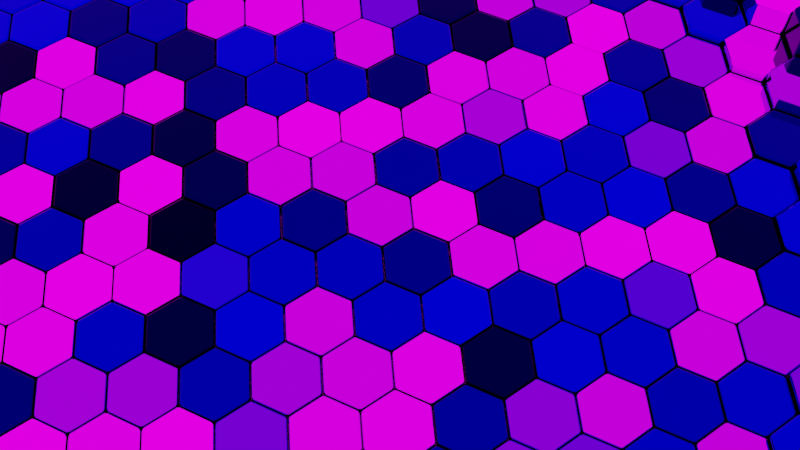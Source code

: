 # Source: 100_abstract_hexagons_blue.blend  (saved by Blender 3.0.42; exported with 4.5.12 LTS)
import bpy
from mathutils import Matrix  # noqa: F401  (used for matrix-valued properties, if any)

bpy.ops.wm.read_factory_settings(use_empty=True)
scene = bpy.context.scene
scene.name = 'Scene'

# ---- collections
col_collection = bpy.data.collections.new('Collection'); scene.collection.children.link(col_collection)
col_lights = bpy.data.collections.new('Lights'); scene.collection.children.link(col_lights)

# ---- images (referenced by path relative to the original .blend; pixels are not part of the script)
import os
ASSET_DIR = os.environ.get("B2B_ASSET_DIR", "")  # directory of the original .blend (textures are referenced by path, not embedded)
HERE = os.path.dirname(os.path.abspath(__file__))  # packed textures are extracted next to this script under _unpacked/

def load_image(name, relpath, width, height, colorspace="sRGB"):
    """Load a texture the original file referenced (path relative to the .blend, or extracted next to this script)."""
    p = next((c for c in (os.path.join(HERE, relpath), os.path.join(ASSET_DIR, relpath)) if relpath and os.path.exists(c)), "")
    if p:
        img = bpy.data.images.load(p, check_existing=True)
        img.name = name
    else:  # same state as the original file: an image datablock whose file is absent (Cycles renders it pink)
        img = bpy.data.images.new(name, width, height)
        img.source = "FILE"
        img.filepath = "//" + (relpath or name)
    img.colorspace_settings.name = colorspace
    return img
img_abandoned_tank_farm_03_4k_exr = load_image('abandoned_tank_farm_03_4k.exr', 'HDRI/abandoned_tank_farm_03_4k.exr', 1024, 1024, 'Linear Rec.709')

# ---- materials (node trees are filled in below, after node groups)
mat_material_003 = bpy.data.materials.new('Material.003')
mat_material_002 = bpy.data.materials.new('Material.002')

# ---- material node trees
mat_material_003.use_nodes = True; mat_material_003.node_tree.nodes.clear()
_N = mat_material_003.node_tree.nodes; _L = mat_material_003.node_tree.links
n0 = _N.new('ShaderNodeOutputMaterial'); n0.name = 'Material Output'; n0.location = (300, 300)
n1 = _N.new('ShaderNodeObjectInfo'); n1.name = 'Object Info'; n1.location = (-771, 243)
n2 = _N.new('ShaderNodeBsdfPrincipled'); n2.name = 'Principled BSDF'; n2.location = (10, 300)
n2.distribution = 'GGX'
n2.subsurface_method = 'BURLEY'
n2.inputs[1].default_value = 1.0
n2.inputs[2].default_value = 0.0
n2.inputs[3].default_value = 1.45
n2.inputs[27].default_value = (0.0, 0.0, 0.0, 1.0)
n2.inputs[28].default_value = 1.0
n3 = _N.new('ShaderNodeValToRGB'); n3.name = 'ColorRamp'; n3.location = (-461, 237)
while len(n3.color_ramp.elements) > 1: n3.color_ramp.elements.remove(n3.color_ramp.elements[-1])
n3.color_ramp.elements[0].position = 0.0; n3.color_ramp.elements[0].color = (0.0, 0.0, 0.0, 1.0)
_e = n3.color_ramp.elements.new(0.5045); _e.color = (0.0, 0.1677, 0.5, 1.0)
_e = n3.color_ramp.elements.new(1.0); _e.color = (1.0, 1.0, 1.0, 1.0)
_L.new(n2.outputs[0], n0.inputs[0])
_L.new(n1.outputs[5], n3.inputs[0])
_L.new(n3.outputs[0], n2.inputs[0])
n0.is_active_output = True
mat_material_002.use_nodes = True; mat_material_002.node_tree.nodes.clear()
_N = mat_material_002.node_tree.nodes; _L = mat_material_002.node_tree.links
n0 = _N.new('ShaderNodeBsdfPrincipled'); n0.name = 'Principled BSDF'; n0.location = (10, 300)
n0.distribution = 'GGX'
n0.subsurface_method = 'BURLEY'
n0.inputs[3].default_value = 1.45
n0.inputs[27].default_value = (0.0, 0.0, 0.0, 1.0)
n0.inputs[28].default_value = 1.0
n1 = _N.new('ShaderNodeOutputMaterial'); n1.name = 'Material Output'; n1.location = (300, 300)
_L.new(n0.outputs[0], n1.inputs[0])
n1.is_active_output = True

# ---- world
world_world = bpy.data.worlds.new('World'); scene.world = world_world
world_world.use_nodes = True; world_world.node_tree.nodes.clear()
_N = world_world.node_tree.nodes; _L = world_world.node_tree.links
n0 = _N.new('ShaderNodeBackground'); n0.name = 'Background'; n0.location = (33, 184)
n0.inputs[1].default_value = 2.0
n1 = _N.new('ShaderNodeOutputWorld'); n1.name = 'World Output'; n1.location = (323, 414)
n2 = _N.new('ShaderNodeTexEnvironment'); n2.name = 'Environment Texture'; n2.location = (-504, 406)
n2.width = 442
n2.image = img_abandoned_tank_farm_03_4k_exr
_L.new(n2.outputs[0], n0.inputs[0])
_L.new(n0.outputs[0], n1.inputs[0])
n1.is_active_output = True
world_world.color = (0.05088, 0.05088, 0.05088)
world_world.use_sun_shadow = False
world_world.sun_shadow_jitter_overblur = 0.0

# ---- cameras
cam_camera_001 = bpy.data.cameras.new('Camera.001')

# ---- lights
light_light = bpy.data.lights.new('Light', 'POINT')
light_light.transmission_factor = 0.0
light_light.energy = 1000.0
light_light.shadow_soft_size = 0.1
light_light.shadow_maximum_resolution = 0.006
light_light.use_absolute_resolution = True
light_area = bpy.data.lights.new('Area', 'AREA')
light_area.transmission_factor = 0.0
light_area.energy = 392.7
light_area.shadow_soft_size = 10.0
light_area.shadow_maximum_resolution = 0.006
light_area.use_absolute_resolution = True
light_area.size = 10.0
light_area.size_y = 1.0
light_area_001 = bpy.data.lights.new('Area.001', 'AREA')
light_area_001.transmission_factor = 0.0
light_area_001.energy = 392.7
light_area_001.shadow_soft_size = 10.0
light_area_001.shadow_maximum_resolution = 0.006
light_area_001.use_absolute_resolution = True
light_area_001.size = 10.0
light_area_001.size_y = 1.0

# ---- meshes
me_plane = bpy.data.meshes.new('Plane')
me_plane.from_pydata([(-9.599, -0.2241, 0.05696), (8.986, -0.5719, 0.05696), (9.586, 10.21, 0.05696), (-9.0, 10.56, 0.05696), (-9.599, 5.341, 0.05696), (-0.6064, -0.5719, 0.05696), (9.586, 4.646, 0.05696), (0.5927, 10.56, 0.05696), (-0.006835, 10.21, 0.05696), (-0.006835, 4.646, 0.05696), (-9.0, 4.994, 0.05696), (0.5927, 4.994, 0.05696), (-9.599, 2.559, 0.05696), (4.19, -0.5719, 0.05696), (9.586, 7.428, 0.05696), (-4.204, 10.56, 0.05696), (-9.599, 8.124, 0.05696), (-5.403, -0.5719, 0.05696), (9.586, 1.863, 0.05696), (5.389, 10.56, 0.05696), (-0.006835, 7.428, 0.05696), (-0.006835, 1.863, 0.05696), (-4.204, 4.994, 0.05696), (5.389, 4.994, 0.05696), (4.789, 4.646, 0.05696), (4.789, 1.863, 0.05696), (0.5927, 2.211, 0.05696), (5.389, 2.211, 0.05696), (-4.803, 4.646, 0.05696), (-4.803, 1.863, 0.05696), (-9.0, 2.211, 0.05696), (-4.204, 2.211, 0.05696), (-4.803, 10.21, 0.05696), (-4.803, 7.428, 0.05696), (-9.0, 7.776, 0.05696), (-4.204, 7.776, 0.05696), (4.789, 10.21, 0.05696), (4.789, 7.428, 0.05696), (0.5927, 7.776, 0.05696), (5.389, 7.776, 0.05696), (-9.599, 1.167, 0.05696), (6.588, -0.5719, 0.05696), (9.586, 8.82, 0.05696), (-6.602, 10.56, 0.05696), (-9.599, 6.733, 0.05696), (-3.004, -0.5719, 0.05696), (9.586, 3.254, 0.05696), (2.991, 10.56, 0.05696), (-0.006835, 8.82, 0.05696), (-0.006835, 3.254, 0.05696), (-6.602, 4.994, 0.05696), (2.991, 4.994, 0.05696), (-9.599, 3.95, 0.05696), (1.792, -0.5719, 0.05696), (9.586, 6.037, 0.05696), (-1.805, 10.56, 0.05696), (-9.599, 9.515, 0.05696), (-7.801, -0.5719, 0.05696), (9.586, 0.4716, 0.05696), (7.787, 10.56, 0.05696), (-0.006835, 6.037, 0.05696), (-0.006835, 0.4716, 0.05696), (-1.805, 4.994, 0.05696), (7.787, 4.994, 0.05696), (4.789, 3.254, 0.05696), (4.789, 0.4716, 0.05696), (2.991, 2.211, 0.05696), (7.787, 2.211, 0.05696), (-4.803, 3.254, 0.05696), (-4.803, 0.4716, 0.05696), (-6.602, 2.211, 0.05696), (-1.805, 2.211, 0.05696), (-4.803, 8.82, 0.05696), (-4.803, 6.037, 0.05696), (-6.602, 7.776, 0.05696), (-1.805, 7.776, 0.05696), (4.789, 8.82, 0.05696), (4.789, 6.037, 0.05696), (2.991, 7.776, 0.05696), (7.787, 7.776, 0.05696), (7.188, 7.428, 0.05696), (7.188, 6.037, 0.05696), (5.389, 6.385, 0.05696), (7.787, 6.385, 0.05696), (2.391, 7.428, 0.05696), (2.391, 6.037, 0.05696), (0.5927, 6.385, 0.05696), (2.991, 6.385, 0.05696), (2.391, 10.21, 0.05696), (2.391, 8.82, 0.05696), (0.5927, 9.168, 0.05696), (2.991, 9.168, 0.05696), (-2.405, 7.428, 0.05696), (-2.405, 6.037, 0.05696), (-4.204, 6.385, 0.05696), (-1.805, 6.385, 0.05696), (-7.201, 7.428, 0.05696), (-7.201, 6.037, 0.05696), (-9.0, 6.385, 0.05696), (-6.602, 6.385, 0.05696), (-7.201, 10.21, 0.05696), (-7.201, 8.82, 0.05696), (-9.0, 9.168, 0.05696), (-6.602, 9.168, 0.05696), (-2.405, 1.863, 0.05696), (-2.405, 0.4716, 0.05696), (-4.204, 0.8194, 0.05696), (-1.805, 0.8194, 0.05696), (-7.201, 1.863, 0.05696), (-7.201, 0.4716, 0.05696), (-9.0, 0.8194, 0.05696), (-6.602, 0.8194, 0.05696), (-7.201, 4.646, 0.05696), (-7.201, 3.254, 0.05696), (-9.0, 3.602, 0.05696), (-6.602, 3.602, 0.05696), (7.188, 1.863, 0.05696), (7.188, 0.4716, 0.05696), (5.389, 0.8194, 0.05696), (7.787, 0.8194, 0.05696), (2.391, 1.863, 0.05696), (2.391, 0.4716, 0.05696), (0.5927, 0.8194, 0.05696), (2.991, 0.8194, 0.05696), (2.391, 4.646, 0.05696), (2.391, 3.254, 0.05696), (0.5927, 3.602, 0.05696), (2.991, 3.602, 0.05696), (7.188, 4.646, 0.05696), (7.188, 3.254, 0.05696), (5.389, 3.602, 0.05696), (7.787, 3.602, 0.05696), (-2.405, 4.646, 0.05696), (-2.405, 3.254, 0.05696), (-4.204, 3.602, 0.05696), (-1.805, 3.602, 0.05696), (-2.405, 10.21, 0.05696), (-2.405, 8.82, 0.05696), (-4.204, 9.168, 0.05696), (-1.805, 9.168, 0.05696), (7.188, 10.21, 0.05696), (7.188, 8.82, 0.05696), (5.389, 9.168, 0.05696), (7.787, 9.168, 0.05696), (-9.599, 0.4716, 0.05696), (7.787, -0.5719, 0.05696), (9.586, 9.515, 0.05696), (-7.801, 10.56, 0.05696), (-9.599, 6.037, 0.05696), (-1.805, -0.5719, 0.05696), (9.586, 3.95, 0.05696), (1.792, 10.56, 0.05696), (-0.006835, 9.515, 0.05696), (-0.006835, 3.95, 0.05696), (-7.801, 4.994, 0.05696), (1.792, 4.994, 0.05696), (-9.599, 3.254, 0.05696), (2.991, -0.5719, 0.05696), (9.586, 6.733, 0.05696), (-3.004, 10.56, 0.05696), (-9.599, 8.82, 0.05696), (-6.602, -0.5719, 0.05696), (9.586, 1.167, 0.05696), (6.588, 10.56, 0.05696), (-0.006835, 6.733, 0.05696), (-0.006835, 1.167, 0.05696), (-3.004, 4.994, 0.05696), (6.588, 4.994, 0.05696), (4.789, 3.95, 0.05696), (4.789, 1.167, 0.05696), (1.792, 2.211, 0.05696), (6.588, 2.211, 0.05696), (-4.803, 3.95, 0.05696), (-4.803, 1.167, 0.05696), (-7.801, 2.211, 0.05696), (-3.004, 2.211, 0.05696), (-4.803, 9.515, 0.05696), (-4.803, 6.733, 0.05696), (-7.801, 7.776, 0.05696), (-3.004, 7.776, 0.05696), (4.789, 9.515, 0.05696), (4.789, 6.733, 0.05696), (1.792, 7.776, 0.05696), (6.588, 7.776, 0.05696), (-9.599, 1.863, 0.05696), (5.389, -0.5719, 0.05696), (9.586, 8.124, 0.05696), (-5.403, 10.56, 0.05696), (-9.599, 7.428, 0.05696), (-4.204, -0.5719, 0.05696), (9.586, 2.559, 0.05696), (4.19, 10.56, 0.05696), (-0.006835, 8.124, 0.05696), (-0.006835, 2.559, 0.05696), (-5.403, 4.994, 0.05696), (4.19, 4.994, 0.05696), (-9.599, 4.646, 0.05696), (0.5927, -0.5719, 0.05696), (9.586, 5.341, 0.05696), (-0.6064, 10.56, 0.05696), (-9.599, 10.21, 0.05696), (-9.0, -0.5719, 0.05696), (9.586, -0.2241, 0.05696), (8.986, 10.56, 0.05696), (-0.006835, 5.341, 0.05696), (-0.006835, -0.2241, 0.05696), (-0.6064, 4.994, 0.05696), (8.986, 4.994, 0.05696), (4.789, 2.559, 0.05696), (4.789, -0.2241, 0.05696), (4.19, 2.211, 0.05696), (8.986, 2.211, 0.05696), (-4.803, 2.559, 0.05696), (-4.803, -0.2241, 0.05696), (-5.403, 2.211, 0.05696), (-0.6064, 2.211, 0.05696), (-4.803, 8.124, 0.05696), (-4.803, 5.341, 0.05696), (-5.403, 7.776, 0.05696), (-0.6064, 7.776, 0.05696), (4.789, 8.124, 0.05696), (4.789, 5.341, 0.05696), (4.19, 7.776, 0.05696), (8.986, 7.776, 0.05696), (7.188, 6.733, 0.05696), (7.188, 5.341, 0.05696), (6.588, 6.385, 0.05696), (8.986, 6.385, 0.05696), (2.391, 6.733, 0.05696), (2.391, 5.341, 0.05696), (1.792, 6.385, 0.05696), (4.19, 6.385, 0.05696), (2.391, 9.515, 0.05696), (2.391, 8.124, 0.05696), (1.792, 9.168, 0.05696), (4.19, 9.168, 0.05696), (-2.405, 6.733, 0.05696), (-2.405, 5.341, 0.05696), (-3.004, 6.385, 0.05696), (-0.6064, 6.385, 0.05696), (-7.201, 6.733, 0.05696), (-7.201, 5.341, 0.05696), (-7.801, 6.385, 0.05696), (-5.403, 6.385, 0.05696), (-7.201, 9.515, 0.05696), (-7.201, 8.124, 0.05696), (-7.801, 9.168, 0.05696), (-5.403, 9.168, 0.05696), (-2.405, 1.167, 0.05696), (-2.405, -0.2241, 0.05696), (-3.004, 0.8194, 0.05696), (-0.6064, 0.8194, 0.05696), (-7.201, 1.167, 0.05696), (-7.201, -0.2241, 0.05696), (-7.801, 0.8194, 0.05696), (-5.403, 0.8194, 0.05696), (-7.201, 3.95, 0.05696), (-7.201, 2.559, 0.05696), (-7.801, 3.602, 0.05696), (-5.403, 3.602, 0.05696), (7.188, 1.167, 0.05696), (7.188, -0.2241, 0.05696), (6.588, 0.8194, 0.05696), (8.986, 0.8194, 0.05696), (2.391, 1.167, 0.05696), (2.391, -0.2241, 0.05696), (1.792, 0.8194, 0.05696), (4.19, 0.8194, 0.05696), (2.391, 3.95, 0.05696), (2.391, 2.559, 0.05696), (1.792, 3.602, 0.05696), (4.19, 3.602, 0.05696), (7.188, 3.95, 0.05696), (7.188, 2.559, 0.05696), (6.588, 3.602, 0.05696), (8.986, 3.602, 0.05696), (-2.405, 3.95, 0.05696), (-2.405, 2.559, 0.05696), (-3.004, 3.602, 0.05696), (-0.6064, 3.602, 0.05696), (-2.405, 9.515, 0.05696), (-2.405, 8.124, 0.05696), (-3.004, 9.168, 0.05696), (-0.6064, 9.168, 0.05696), (7.188, 9.515, 0.05696), (7.188, 8.124, 0.05696), (6.588, 9.168, 0.05696), (8.986, 9.168, 0.05696), (8.387, 8.82, 0.05696), (8.387, 8.124, 0.05696), (7.787, 8.472, 0.05696), (8.986, 8.472, 0.05696), (5.988, 8.82, 0.05696), (5.988, 8.124, 0.05696), (5.389, 8.472, 0.05696), (6.588, 8.472, 0.05696), (5.988, 10.21, 0.05696), (5.988, 9.515, 0.05696), (5.389, 9.863, 0.05696), (6.588, 9.863, 0.05696), (-1.206, 8.82, 0.05696), (-1.206, 8.124, 0.05696), (-1.805, 8.472, 0.05696), (-0.6064, 8.472, 0.05696), (-3.604, 8.82, 0.05696), (-3.604, 8.124, 0.05696), (-4.204, 8.472, 0.05696), (-3.004, 8.472, 0.05696), (-3.604, 10.21, 0.05696), (-3.604, 9.515, 0.05696), (-4.204, 9.863, 0.05696), (-3.004, 9.863, 0.05696), (-1.206, 3.254, 0.05696), (-1.206, 2.559, 0.05696), (-1.805, 2.906, 0.05696), (-0.6064, 2.906, 0.05696), (-3.604, 3.254, 0.05696), (-3.604, 2.559, 0.05696), (-4.204, 2.906, 0.05696), (-3.004, 2.906, 0.05696), (-3.604, 4.646, 0.05696), (-3.604, 3.95, 0.05696), (-4.204, 4.298, 0.05696), (-3.004, 4.298, 0.05696), (8.387, 3.254, 0.05696), (8.387, 2.559, 0.05696), (7.787, 2.906, 0.05696), (8.986, 2.906, 0.05696), (5.988, 3.254, 0.05696), (5.988, 2.559, 0.05696), (5.389, 2.906, 0.05696), (6.588, 2.906, 0.05696), (5.988, 4.646, 0.05696), (5.988, 3.95, 0.05696), (5.389, 4.298, 0.05696), (6.588, 4.298, 0.05696), (3.59, 3.254, 0.05696), (3.59, 2.559, 0.05696), (2.991, 2.906, 0.05696), (4.19, 2.906, 0.05696), (1.192, 3.254, 0.05696), (1.192, 2.559, 0.05696), (0.5927, 2.906, 0.05696), (1.792, 2.906, 0.05696), (1.192, 4.646, 0.05696), (1.192, 3.95, 0.05696), (0.5927, 4.298, 0.05696), (1.792, 4.298, 0.05696), (3.59, 0.4716, 0.05696), (3.59, -0.2241, 0.05696), (2.991, 0.1237, 0.05696), (4.19, 0.1237, 0.05696), (1.192, 0.4716, 0.05696), (1.192, -0.2241, 0.05696), (0.5927, 0.1237, 0.05696), (1.792, 0.1237, 0.05696), (1.192, 1.863, 0.05696), (1.192, 1.167, 0.05696), (0.5927, 1.515, 0.05696), (1.792, 1.515, 0.05696), (8.387, 0.4716, 0.05696), (8.387, -0.2241, 0.05696), (7.787, 0.1237, 0.05696), (8.986, 0.1237, 0.05696), (5.988, 0.4716, 0.05696), (5.988, -0.2241, 0.05696), (5.389, 0.1237, 0.05696), (6.588, 0.1237, 0.05696), (5.988, 1.863, 0.05696), (5.988, 1.167, 0.05696), (5.389, 1.515, 0.05696), (6.588, 1.515, 0.05696), (-6.002, 3.254, 0.05696), (-6.002, 2.559, 0.05696), (-6.602, 2.906, 0.05696), (-5.403, 2.906, 0.05696), (-8.4, 3.254, 0.05696), (-8.4, 2.559, 0.05696), (-9.0, 2.906, 0.05696), (-7.801, 2.906, 0.05696), (-8.4, 4.646, 0.05696), (-8.4, 3.95, 0.05696), (-9.0, 4.298, 0.05696), (-7.801, 4.298, 0.05696), (-6.002, 0.4716, 0.05696), (-6.002, -0.2241, 0.05696), (-6.602, 0.1237, 0.05696), (-5.403, 0.1237, 0.05696), (-8.4, 0.4716, 0.05696), (-8.4, -0.2241, 0.05696), (-9.0, 0.1237, 0.05696), (-7.801, 0.1237, 0.05696), (-8.4, 1.863, 0.05696), (-8.4, 1.167, 0.05696), (-9.0, 1.515, 0.05696), (-7.801, 1.515, 0.05696), (-1.206, 0.4716, 0.05696), (-1.206, -0.2241, 0.05696), (-1.805, 0.1237, 0.05696), (-0.6064, 0.1237, 0.05696), (-3.604, 0.4716, 0.05696), (-3.604, -0.2241, 0.05696), (-4.204, 0.1237, 0.05696), (-3.004, 0.1237, 0.05696), (-3.604, 1.863, 0.05696), (-3.604, 1.167, 0.05696), (-4.204, 1.515, 0.05696), (-3.004, 1.515, 0.05696), (-6.002, 8.82, 0.05696), (-6.002, 8.124, 0.05696), (-6.602, 8.472, 0.05696), (-5.403, 8.472, 0.05696), (-8.4, 8.82, 0.05696), (-8.4, 8.124, 0.05696), (-9.0, 8.472, 0.05696), (-7.801, 8.472, 0.05696), (-8.4, 10.21, 0.05696), (-8.4, 9.515, 0.05696), (-9.0, 9.863, 0.05696), (-7.801, 9.863, 0.05696), (-6.002, 6.037, 0.05696), (-6.002, 5.341, 0.05696), (-6.602, 5.689, 0.05696), (-5.403, 5.689, 0.05696), (-8.4, 6.037, 0.05696), (-8.4, 5.341, 0.05696), (-9.0, 5.689, 0.05696), (-7.801, 5.689, 0.05696), (-8.4, 7.428, 0.05696), (-8.4, 6.733, 0.05696), (-9.0, 7.081, 0.05696), (-7.801, 7.081, 0.05696), (-1.206, 6.037, 0.05696), (-1.206, 5.341, 0.05696), (-1.805, 5.689, 0.05696), (-0.6064, 5.689, 0.05696), (-3.604, 6.037, 0.05696), (-3.604, 5.341, 0.05696), (-4.204, 5.689, 0.05696), (-3.004, 5.689, 0.05696), (-3.604, 7.428, 0.05696), (-3.604, 6.733, 0.05696), (-4.204, 7.081, 0.05696), (-3.004, 7.081, 0.05696), (3.59, 8.82, 0.05696), (3.59, 8.124, 0.05696), (2.991, 8.472, 0.05696), (4.19, 8.472, 0.05696), (1.192, 8.82, 0.05696), (1.192, 8.124, 0.05696), (0.5927, 8.472, 0.05696), (1.792, 8.472, 0.05696), (1.192, 10.21, 0.05696), (1.192, 9.515, 0.05696), (0.5927, 9.863, 0.05696), (1.792, 9.863, 0.05696), (3.59, 6.037, 0.05696), (3.59, 5.341, 0.05696), (2.991, 5.689, 0.05696), (4.19, 5.689, 0.05696), (1.192, 6.037, 0.05696), (1.192, 5.341, 0.05696), (0.5927, 5.689, 0.05696), (1.792, 5.689, 0.05696), (1.192, 7.428, 0.05696), (1.192, 6.733, 0.05696), (0.5927, 7.081, 0.05696), (1.792, 7.081, 0.05696), (8.387, 6.037, 0.05696), (8.387, 5.341, 0.05696), (7.787, 5.689, 0.05696), (8.986, 5.689, 0.05696), (5.988, 6.037, 0.05696), (5.988, 5.341, 0.05696), (5.389, 5.689, 0.05696), (6.588, 5.689, 0.05696), (5.988, 7.428, 0.05696), (5.988, 6.733, 0.05696), (5.389, 7.081, 0.05696), (6.588, 7.081, 0.05696), (8.387, 7.428, 0.05696), (8.387, 6.733, 0.05696), (7.787, 7.081, 0.05696), (8.986, 7.081, 0.05696), (3.59, 7.428, 0.05696), (3.59, 6.733, 0.05696), (2.991, 7.081, 0.05696), (4.19, 7.081, 0.05696), (3.59, 10.21, 0.05696), (3.59, 9.515, 0.05696), (2.991, 9.863, 0.05696), (4.19, 9.863, 0.05696), (-1.206, 7.428, 0.05696), (-1.206, 6.733, 0.05696), (-1.805, 7.081, 0.05696), (-0.6064, 7.081, 0.05696), (-6.002, 7.428, 0.05696), (-6.002, 6.733, 0.05696), (-6.602, 7.081, 0.05696), (-5.403, 7.081, 0.05696), (-6.002, 10.21, 0.05696), (-6.002, 9.515, 0.05696), (-6.602, 9.863, 0.05696), (-5.403, 9.863, 0.05696), (-1.206, 1.863, 0.05696), (-1.206, 1.167, 0.05696), (-1.805, 1.515, 0.05696), (-0.6064, 1.515, 0.05696), (-6.002, 1.863, 0.05696), (-6.002, 1.167, 0.05696), (-6.602, 1.515, 0.05696), (-5.403, 1.515, 0.05696), (-6.002, 4.646, 0.05696), (-6.002, 3.95, 0.05696), (-6.602, 4.298, 0.05696), (-5.403, 4.298, 0.05696), (8.387, 1.863, 0.05696), (8.387, 1.167, 0.05696), (7.787, 1.515, 0.05696), (8.986, 1.515, 0.05696), (3.59, 1.863, 0.05696), (3.59, 1.167, 0.05696), (2.991, 1.515, 0.05696), (4.19, 1.515, 0.05696), (3.59, 4.646, 0.05696), (3.59, 3.95, 0.05696), (2.991, 4.298, 0.05696), (4.19, 4.298, 0.05696), (8.387, 4.646, 0.05696), (8.387, 3.95, 0.05696), (7.787, 4.298, 0.05696), (8.986, 4.298, 0.05696), (-1.206, 4.646, 0.05696), (-1.206, 3.95, 0.05696), (-1.805, 4.298, 0.05696), (-0.6064, 4.298, 0.05696), (-1.206, 10.21, 0.05696), (-1.206, 9.515, 0.05696), (-1.805, 9.863, 0.05696), (-0.6064, 9.863, 0.05696), (8.387, 10.21, 0.05696), (8.387, 9.515, 0.05696), (7.787, 9.863, 0.05696), (8.986, 9.863, 0.05696), (-9.599, -11.36, 0.05696), (8.986, -11.71, 0.05696), (9.586, -0.9234, 0.05696), (-9.599, -5.793, 0.05696), (-0.6064, -11.71, 0.05696), (9.586, -6.489, 0.05696), (-0.006835, -0.9234, 0.05696), (-0.006835, -6.489, 0.05696), (-9.0, -6.141, 0.05696), (0.5927, -6.141, 0.05696), (-9.599, -8.576, 0.05696), (4.19, -11.71, 0.05696), (9.586, -3.706, 0.05696), (-9.599, -3.01, 0.05696), (-5.403, -11.71, 0.05696), (9.586, -9.272, 0.05696), (-0.006835, -3.706, 0.05696), (-0.006835, -9.272, 0.05696), (-4.204, -6.141, 0.05696), (5.389, -6.141, 0.05696), (4.789, -6.489, 0.05696), (4.789, -9.272, 0.05696), (0.5927, -8.924, 0.05696), (5.389, -8.924, 0.05696), (-4.803, -6.489, 0.05696), (-4.803, -9.272, 0.05696), (-9.0, -8.924, 0.05696), (-4.204, -8.924, 0.05696), (-4.803, -0.9234, 0.05696), (-4.803, -3.706, 0.05696), (-9.0, -3.358, 0.05696), (-4.204, -3.358, 0.05696), (4.789, -0.9234, 0.05696), (4.789, -3.706, 0.05696), (0.5927, -3.358, 0.05696), (5.389, -3.358, 0.05696), (-9.599, -9.967, 0.05696), (6.588, -11.71, 0.05696), (9.586, -2.315, 0.05696), (-9.599, -4.402, 0.05696), (-3.004, -11.71, 0.05696), (9.586, -7.88, 0.05696), (-0.006835, -2.315, 0.05696), (-0.006835, -7.88, 0.05696), (-6.602, -6.141, 0.05696), (2.991, -6.141, 0.05696), (-9.599, -7.185, 0.05696), (1.792, -11.71, 0.05696), (9.586, -5.098, 0.05696), (-9.599, -1.619, 0.05696), (-7.801, -11.71, 0.05696), (9.586, -10.66, 0.05696), (-0.006835, -5.098, 0.05696), (-0.006835, -10.66, 0.05696), (-1.805, -6.141, 0.05696), (7.787, -6.141, 0.05696), (4.789, -7.88, 0.05696), (4.789, -10.66, 0.05696), (2.991, -8.924, 0.05696), (7.787, -8.924, 0.05696), (-4.803, -7.88, 0.05696), (-4.803, -10.66, 0.05696), (-6.602, -8.924, 0.05696), (-1.805, -8.924, 0.05696), (-4.803, -2.315, 0.05696), (-4.803, -5.098, 0.05696), (-6.602, -3.358, 0.05696), (-1.805, -3.358, 0.05696), (4.789, -2.315, 0.05696), (4.789, -5.098, 0.05696), (2.991, -3.358, 0.05696), (7.787, -3.358, 0.05696), (7.188, -3.706, 0.05696), (7.188, -5.098, 0.05696), (5.389, -4.75, 0.05696), (7.787, -4.75, 0.05696), (2.391, -3.706, 0.05696), (2.391, -5.098, 0.05696), (0.5927, -4.75, 0.05696), (2.991, -4.75, 0.05696), (2.391, -0.9234, 0.05696), (2.391, -2.315, 0.05696), (0.5927, -1.967, 0.05696), (2.991, -1.967, 0.05696), (-2.405, -3.706, 0.05696), (-2.405, -5.098, 0.05696), (-4.204, -4.75, 0.05696), (-1.805, -4.75, 0.05696), (-7.201, -3.706, 0.05696), (-7.201, -5.098, 0.05696), (-9.0, -4.75, 0.05696), (-6.602, -4.75, 0.05696), (-7.201, -0.9234, 0.05696), (-7.201, -2.315, 0.05696), (-9.0, -1.967, 0.05696), (-6.602, -1.967, 0.05696), (-2.405, -9.272, 0.05696), (-2.405, -10.66, 0.05696), (-4.204, -10.32, 0.05696), (-1.805, -10.32, 0.05696), (-7.201, -9.272, 0.05696), (-7.201, -10.66, 0.05696), (-9.0, -10.32, 0.05696), (-6.602, -10.32, 0.05696), (-7.201, -6.489, 0.05696), (-7.201, -7.88, 0.05696), (-9.0, -7.532, 0.05696), (-6.602, -7.532, 0.05696), (7.188, -9.272, 0.05696), (7.188, -10.66, 0.05696), (5.389, -10.32, 0.05696), (7.787, -10.32, 0.05696), (2.391, -9.272, 0.05696), (2.391, -10.66, 0.05696), (0.5927, -10.32, 0.05696), (2.991, -10.32, 0.05696), (2.391, -6.489, 0.05696), (2.391, -7.88, 0.05696), (0.5927, -7.532, 0.05696), (2.991, -7.532, 0.05696), (7.188, -6.489, 0.05696), (7.188, -7.88, 0.05696), (5.389, -7.532, 0.05696), (7.787, -7.532, 0.05696), (-2.405, -6.489, 0.05696), (-2.405, -7.88, 0.05696), (-4.204, -7.532, 0.05696), (-1.805, -7.532, 0.05696), (-2.405, -0.9234, 0.05696), (-2.405, -2.315, 0.05696), (-4.204, -1.967, 0.05696), (-1.805, -1.967, 0.05696), (7.188, -0.9234, 0.05696), (7.188, -2.315, 0.05696), (5.389, -1.967, 0.05696), (7.787, -1.967, 0.05696), (-9.599, -10.66, 0.05696), (7.787, -11.71, 0.05696), (9.586, -1.619, 0.05696), (-9.599, -5.098, 0.05696), (-1.805, -11.71, 0.05696), (9.586, -7.185, 0.05696), (-0.006835, -1.619, 0.05696), (-0.006835, -7.185, 0.05696), (-7.801, -6.141, 0.05696), (1.792, -6.141, 0.05696), (-9.599, -7.88, 0.05696), (2.991, -11.71, 0.05696), (9.586, -4.402, 0.05696), (-9.599, -2.315, 0.05696), (-6.602, -11.71, 0.05696), (9.586, -9.967, 0.05696), (-0.006835, -4.402, 0.05696), (-0.006835, -9.967, 0.05696), (-3.004, -6.141, 0.05696), (6.588, -6.141, 0.05696), (4.789, -7.185, 0.05696), (4.789, -9.967, 0.05696), (1.792, -8.924, 0.05696), (6.588, -8.924, 0.05696), (-4.803, -7.185, 0.05696), (-4.803, -9.967, 0.05696), (-7.801, -8.924, 0.05696), (-3.004, -8.924, 0.05696), (-4.803, -1.619, 0.05696), (-4.803, -4.402, 0.05696), (-7.801, -3.358, 0.05696), (-3.004, -3.358, 0.05696), (4.789, -1.619, 0.05696), (4.789, -4.402, 0.05696), (1.792, -3.358, 0.05696), (6.588, -3.358, 0.05696), (-9.599, -9.272, 0.05696), (5.389, -11.71, 0.05696), (9.586, -3.01, 0.05696), (-9.599, -3.706, 0.05696), (-4.204, -11.71, 0.05696), (9.586, -8.576, 0.05696), (-0.006835, -3.01, 0.05696), (-0.006835, -8.576, 0.05696), (-5.403, -6.141, 0.05696), (4.19, -6.141, 0.05696), (-9.599, -6.489, 0.05696), (0.5927, -11.71, 0.05696), (9.586, -5.793, 0.05696), (-9.599, -0.9234, 0.05696), (-9.0, -11.71, 0.05696), (9.586, -11.36, 0.05696), (-0.006835, -5.793, 0.05696), (-0.006835, -11.36, 0.05696), (-0.6064, -6.141, 0.05696), (8.986, -6.141, 0.05696), (4.789, -8.576, 0.05696), (4.789, -11.36, 0.05696), (4.19, -8.924, 0.05696), (8.986, -8.924, 0.05696), (-4.803, -8.576, 0.05696), (-4.803, -11.36, 0.05696), (-5.403, -8.924, 0.05696), (-0.6064, -8.924, 0.05696), (-4.803, -3.01, 0.05696), (-4.803, -5.793, 0.05696), (-5.403, -3.358, 0.05696), (-0.6064, -3.358, 0.05696), (4.789, -3.01, 0.05696), (4.789, -5.793, 0.05696), (4.19, -3.358, 0.05696), (8.986, -3.358, 0.05696), (7.188, -4.402, 0.05696), (7.188, -5.793, 0.05696), (6.588, -4.75, 0.05696), (8.986, -4.75, 0.05696), (2.391, -4.402, 0.05696), (2.391, -5.793, 0.05696), (1.792, -4.75, 0.05696), (4.19, -4.75, 0.05696), (2.391, -1.619, 0.05696), (2.391, -3.01, 0.05696), (1.792, -1.967, 0.05696), (4.19, -1.967, 0.05696), (-2.405, -4.402, 0.05696), (-2.405, -5.793, 0.05696), (-3.004, -4.75, 0.05696), (-0.6064, -4.75, 0.05696), (-7.201, -4.402, 0.05696), (-7.201, -5.793, 0.05696), (-7.801, -4.75, 0.05696), (-5.403, -4.75, 0.05696), (-7.201, -1.619, 0.05696), (-7.201, -3.01, 0.05696), (-7.801, -1.967, 0.05696), (-5.403, -1.967, 0.05696), (-2.405, -9.967, 0.05696), (-2.405, -11.36, 0.05696), (-3.004, -10.32, 0.05696), (-0.6064, -10.32, 0.05696), (-7.201, -9.967, 0.05696), (-7.201, -11.36, 0.05696), (-7.801, -10.32, 0.05696), (-5.403, -10.32, 0.05696), (-7.201, -7.185, 0.05696), (-7.201, -8.576, 0.05696), (-7.801, -7.532, 0.05696), (-5.403, -7.532, 0.05696), (7.188, -9.967, 0.05696), (7.188, -11.36, 0.05696), (6.588, -10.32, 0.05696), (8.986, -10.32, 0.05696), (2.391, -9.967, 0.05696), (2.391, -11.36, 0.05696), (1.792, -10.32, 0.05696), (4.19, -10.32, 0.05696), (2.391, -7.185, 0.05696), (2.391, -8.576, 0.05696), (1.792, -7.532, 0.05696), (4.19, -7.532, 0.05696), (7.188, -7.185, 0.05696), (7.188, -8.576, 0.05696), (6.588, -7.532, 0.05696), (8.986, -7.532, 0.05696), (-2.405, -7.185, 0.05696), (-2.405, -8.576, 0.05696), (-3.004, -7.532, 0.05696), (-0.6064, -7.532, 0.05696), (-2.405, -1.619, 0.05696), (-2.405, -3.01, 0.05696), (-3.004, -1.967, 0.05696), (-0.6064, -1.967, 0.05696), (7.188, -1.619, 0.05696), (7.188, -3.01, 0.05696), (6.588, -1.967, 0.05696), (8.986, -1.967, 0.05696), (8.387, -2.315, 0.05696), (8.387, -3.01, 0.05696), (7.787, -2.663, 0.05696), (8.986, -2.663, 0.05696), (5.988, -2.315, 0.05696), (5.988, -3.01, 0.05696), (5.389, -2.663, 0.05696), (6.588, -2.663, 0.05696), (5.988, -0.9234, 0.05696), (5.988, -1.619, 0.05696), (5.389, -1.271, 0.05696), (6.588, -1.271, 0.05696), (-1.206, -2.315, 0.05696), (-1.206, -3.01, 0.05696), (-1.805, -2.663, 0.05696), (-0.6064, -2.663, 0.05696), (-3.604, -2.315, 0.05696), (-3.604, -3.01, 0.05696), (-4.204, -2.663, 0.05696), (-3.004, -2.663, 0.05696), (-3.604, -0.9234, 0.05696), (-3.604, -1.619, 0.05696), (-4.204, -1.271, 0.05696), (-3.004, -1.271, 0.05696), (-1.206, -7.88, 0.05696), (-1.206, -8.576, 0.05696), (-1.805, -8.228, 0.05696), (-0.6064, -8.228, 0.05696), (-3.604, -7.88, 0.05696), (-3.604, -8.576, 0.05696), (-4.204, -8.228, 0.05696), (-3.004, -8.228, 0.05696), (-3.604, -6.489, 0.05696), (-3.604, -7.185, 0.05696), (-4.204, -6.837, 0.05696), (-3.004, -6.837, 0.05696), (8.387, -7.88, 0.05696), (8.387, -8.576, 0.05696), (7.787, -8.228, 0.05696), (8.986, -8.228, 0.05696), (5.988, -7.88, 0.05696), (5.988, -8.576, 0.05696), (5.389, -8.228, 0.05696), (6.588, -8.228, 0.05696), (5.988, -6.489, 0.05696), (5.988, -7.185, 0.05696), (5.389, -6.837, 0.05696), (6.588, -6.837, 0.05696), (3.59, -7.88, 0.05696), (3.59, -8.576, 0.05696), (2.991, -8.228, 0.05696), (4.19, -8.228, 0.05696), (1.192, -7.88, 0.05696), (1.192, -8.576, 0.05696), (0.5927, -8.228, 0.05696), (1.792, -8.228, 0.05696), (1.192, -6.489, 0.05696), (1.192, -7.185, 0.05696), (0.5927, -6.837, 0.05696), (1.792, -6.837, 0.05696), (3.59, -10.66, 0.05696), (3.59, -11.36, 0.05696), (2.991, -11.01, 0.05696), (4.19, -11.01, 0.05696), (1.192, -10.66, 0.05696), (1.192, -11.36, 0.05696), (0.5927, -11.01, 0.05696), (1.792, -11.01, 0.05696), (1.192, -9.272, 0.05696), (1.192, -9.967, 0.05696), (0.5927, -9.619, 0.05696), (1.792, -9.619, 0.05696), (8.387, -10.66, 0.05696), (8.387, -11.36, 0.05696), (7.787, -11.01, 0.05696), (8.986, -11.01, 0.05696), (5.988, -10.66, 0.05696), (5.988, -11.36, 0.05696), (5.389, -11.01, 0.05696), (6.588, -11.01, 0.05696), (5.988, -9.272, 0.05696), (5.988, -9.967, 0.05696), (5.389, -9.619, 0.05696), (6.588, -9.619, 0.05696), (-6.002, -7.88, 0.05696), (-6.002, -8.576, 0.05696), (-6.602, -8.228, 0.05696), (-5.403, -8.228, 0.05696), (-8.4, -7.88, 0.05696), (-8.4, -8.576, 0.05696), (-9.0, -8.228, 0.05696), (-7.801, -8.228, 0.05696), (-8.4, -6.489, 0.05696), (-8.4, -7.185, 0.05696), (-9.0, -6.837, 0.05696), (-7.801, -6.837, 0.05696), (-6.002, -10.66, 0.05696), (-6.002, -11.36, 0.05696), (-6.602, -11.01, 0.05696), (-5.403, -11.01, 0.05696), (-8.4, -10.66, 0.05696), (-8.4, -11.36, 0.05696), (-9.0, -11.01, 0.05696), (-7.801, -11.01, 0.05696), (-8.4, -9.272, 0.05696), (-8.4, -9.967, 0.05696), (-9.0, -9.619, 0.05696), (-7.801, -9.619, 0.05696), (-1.206, -10.66, 0.05696), (-1.206, -11.36, 0.05696), (-1.805, -11.01, 0.05696), (-0.6064, -11.01, 0.05696), (-3.604, -10.66, 0.05696), (-3.604, -11.36, 0.05696), (-4.204, -11.01, 0.05696), (-3.004, -11.01, 0.05696), (-3.604, -9.272, 0.05696), (-3.604, -9.967, 0.05696), (-4.204, -9.619, 0.05696), (-3.004, -9.619, 0.05696), (-6.002, -2.315, 0.05696), (-6.002, -3.01, 0.05696), (-6.602, -2.663, 0.05696), (-5.403, -2.663, 0.05696), (-8.4, -2.315, 0.05696), (-8.4, -3.01, 0.05696), (-9.0, -2.663, 0.05696), (-7.801, -2.663, 0.05696), (-8.4, -0.9234, 0.05696), (-8.4, -1.619, 0.05696), (-9.0, -1.271, 0.05696), (-7.801, -1.271, 0.05696), (-6.002, -5.098, 0.05696), (-6.002, -5.793, 0.05696), (-6.602, -5.445, 0.05696), (-5.403, -5.445, 0.05696), (-8.4, -5.098, 0.05696), (-8.4, -5.793, 0.05696), (-9.0, -5.445, 0.05696), (-7.801, -5.445, 0.05696), (-8.4, -3.706, 0.05696), (-8.4, -4.402, 0.05696), (-9.0, -4.054, 0.05696), (-7.801, -4.054, 0.05696), (-1.206, -5.098, 0.05696), (-1.206, -5.793, 0.05696), (-1.805, -5.445, 0.05696), (-0.6064, -5.445, 0.05696), (-3.604, -5.098, 0.05696), (-3.604, -5.793, 0.05696), (-4.204, -5.445, 0.05696), (-3.004, -5.445, 0.05696), (-3.604, -3.706, 0.05696), (-3.604, -4.402, 0.05696), (-4.204, -4.054, 0.05696), (-3.004, -4.054, 0.05696), (3.59, -2.315, 0.05696), (3.59, -3.01, 0.05696), (2.991, -2.663, 0.05696), (4.19, -2.663, 0.05696), (1.192, -2.315, 0.05696), (1.192, -3.01, 0.05696), (0.5927, -2.663, 0.05696), (1.792, -2.663, 0.05696), (1.192, -0.9234, 0.05696), (1.192, -1.619, 0.05696), (0.5927, -1.271, 0.05696), (1.792, -1.271, 0.05696), (3.59, -5.098, 0.05696), (3.59, -5.793, 0.05696), (2.991, -5.445, 0.05696), (4.19, -5.445, 0.05696), (1.192, -5.098, 0.05696), (1.192, -5.793, 0.05696), (0.5927, -5.445, 0.05696), (1.792, -5.445, 0.05696), (1.192, -3.706, 0.05696), (1.192, -4.402, 0.05696), (0.5927, -4.054, 0.05696), (1.792, -4.054, 0.05696), (8.387, -5.098, 0.05696), (8.387, -5.793, 0.05696), (7.787, -5.445, 0.05696), (8.986, -5.445, 0.05696), (5.988, -5.098, 0.05696), (5.988, -5.793, 0.05696), (5.389, -5.445, 0.05696), (6.588, -5.445, 0.05696), (5.988, -3.706, 0.05696), (5.988, -4.402, 0.05696), (5.389, -4.054, 0.05696), (6.588, -4.054, 0.05696), (8.387, -3.706, 0.05696), (8.387, -4.402, 0.05696), (7.787, -4.054, 0.05696), (8.986, -4.054, 0.05696), (3.59, -3.706, 0.05696), (3.59, -4.402, 0.05696), (2.991, -4.054, 0.05696), (4.19, -4.054, 0.05696), (3.59, -0.9234, 0.05696), (3.59, -1.619, 0.05696), (2.991, -1.271, 0.05696), (4.19, -1.271, 0.05696), (-1.206, -3.706, 0.05696), (-1.206, -4.402, 0.05696), (-1.805, -4.054, 0.05696), (-0.6064, -4.054, 0.05696), (-6.002, -3.706, 0.05696), (-6.002, -4.402, 0.05696), (-6.602, -4.054, 0.05696), (-5.403, -4.054, 0.05696), (-6.002, -0.9234, 0.05696), (-6.002, -1.619, 0.05696), (-6.602, -1.271, 0.05696), (-5.403, -1.271, 0.05696), (-1.206, -9.272, 0.05696), (-1.206, -9.967, 0.05696), (-1.805, -9.619, 0.05696), (-0.6064, -9.619, 0.05696), (-6.002, -9.272, 0.05696), (-6.002, -9.967, 0.05696), (-6.602, -9.619, 0.05696), (-5.403, -9.619, 0.05696), (-6.002, -6.489, 0.05696), (-6.002, -7.185, 0.05696), (-6.602, -6.837, 0.05696), (-5.403, -6.837, 0.05696), (8.387, -9.272, 0.05696), (8.387, -9.967, 0.05696), (7.787, -9.619, 0.05696), (8.986, -9.619, 0.05696), (3.59, -9.272, 0.05696), (3.59, -9.967, 0.05696), (2.991, -9.619, 0.05696), (4.19, -9.619, 0.05696), (3.59, -6.489, 0.05696), (3.59, -7.185, 0.05696), (2.991, -6.837, 0.05696), (4.19, -6.837, 0.05696), (8.387, -6.489, 0.05696), (8.387, -7.185, 0.05696), (7.787, -6.837, 0.05696), (8.986, -6.837, 0.05696), (-1.206, -6.489, 0.05696), (-1.206, -7.185, 0.05696), (-1.805, -6.837, 0.05696), (-0.6064, -6.837, 0.05696), (-1.206, -0.9234, 0.05696), (-1.206, -1.619, 0.05696), (-1.805, -1.271, 0.05696), (-0.6064, -1.271, 0.05696), (8.387, -0.9234, 0.05696), (8.387, -1.619, 0.05696), (7.787, -1.271, 0.05696), (8.986, -1.271, 0.05696)], [], [])
_uv = me_plane.uv_layers.new(name='UVMap')
_uv.uv.foreach_set('vector', [])
me_plane.materials.append(mat_material_003)
me_plane.use_remesh_fix_poles = True
me_plane.use_remesh_preserve_attributes = False
me_plane.update()
me_cylinder = bpy.data.meshes.new('Cylinder')
me_cylinder.from_pydata([(-2.132, 0.3939, -0.5116), (-2.132, 0.3939, 0.1845), (-1.79, 0.197, -0.5116), (-1.79, 0.197, 0.1845), (-1.79, -0.197, -0.5116), (-1.79, -0.197, 0.1845), (-2.132, -0.3939, -0.5116), (-2.132, -0.3939, 0.1845), (-2.473, -0.197, -0.5116), (-2.473, -0.197, 0.1845), (-2.473, 0.197, -0.5116), (-2.473, 0.197, 0.1845)], [], [(0, 1, 3, 2), (2, 3, 5, 4), (4, 5, 7, 6), (6, 7, 9, 8), (3, 1, 11, 9, 7, 5), (8, 9, 11, 10), (10, 11, 1, 0), (0, 2, 4, 6, 8, 10)])
_uv = me_cylinder.uv_layers.new(name='UVMap')
_uv.uv.foreach_set('vector', [1.0, 0.5, 1.0, 1.0, 0.8333, 1.0, 0.8333, 0.5, 0.8333, 0.5, 0.8333, 1.0, 0.6667, 1.0, 0.6667, 0.5, 0.6667, 0.5, 0.6667, 1.0, 0.5, 1.0, 0.5, 0.5, 0.5, 0.5, 0.5, 1.0, 0.3333, 1.0, 0.3333, 0.5, 0.4578, 0.37, 0.25, 0.49, 0.04215, 0.37, 0.04215, 0.13, 0.25, 0.01, 0.4578, 0.13, 0.3333, 0.5, 0.3333, 1.0, 0.1667, 1.0, 0.1667, 0.5, 0.1667, 0.5, 0.1667, 1.0, -8.941e-08, 1.0, -8.941e-08, 0.5, 0.75, 0.49, 0.9578, 0.37, 0.9578, 0.13, 0.75, 0.01, 0.5422, 0.13, 0.5422, 0.37])
me_cylinder.materials.append(mat_material_003)
me_cylinder.use_remesh_fix_poles = True
me_cylinder.use_remesh_preserve_attributes = False
me_cylinder.update()
me_plane_002 = bpy.data.meshes.new('Plane.002')
me_plane_002.from_pydata([(-1.0, -1.0, 0.0), (1.0, -1.0, 0.0), (-1.0, 1.0, 0.0), (1.0, 1.0, 0.0)], [], [(0, 1, 3, 2)])
_uv = me_plane_002.uv_layers.new(name='UVMap')
_uv.uv.foreach_set('vector', [0.0, 0.0, 1.0, 0.0, 1.0, 1.0, 0.0, 1.0])
me_plane_002.materials.append(mat_material_002)
me_plane_002.use_remesh_fix_poles = True
me_plane_002.use_remesh_preserve_attributes = False
me_plane_002.update()

# ---- objects
ob_wave = bpy.data.objects.new('Wave', me_plane)
ob_instancedcylinder = bpy.data.objects.new('InstancedCylinder', me_cylinder)
ob_camera = bpy.data.objects.new('Camera', cam_camera_001)
ob_ground = bpy.data.objects.new('Ground', me_plane_002)
ob_light = bpy.data.objects.new('Light', light_light)
ob_area = bpy.data.objects.new('Area', light_area)
ob_area_001 = bpy.data.objects.new('Area.001', light_area_001)

# ---- transforms, parenting, visibility, modifiers, constraints
ob_wave.location = (0.0, -25.38, 0.0)
ob_wave.instance_type = 'VERTS'
_m = ob_wave.modifiers.new('Wave', 'WAVE')
_m.time_offset = 10.0
_m.speed = 0.145
_m.height = 0.7
_m.width = 7.0
_m.narrowness = 1.317
ob_instancedcylinder.parent = ob_wave
ob_instancedcylinder.matrix_parent_inverse = Matrix(((1.0, -0.0, -0.0, -0.0), (-0.0, 1.0, 0.0, 25.38), (-0.0, -0.0, 1.0, -0.0), (-0.0, 0.0, -0.0, 1.0)))
ob_instancedcylinder.location = (0.0, 5.794, 0.0)
ob_instancedcylinder.rotation_euler = (0.0, -0.0, 1.571)
_m = ob_instancedcylinder.modifiers.new('Bevel', 'BEVEL')
_m.width = 0.03
_m.width_pct = 0.03
_m.segments = 4
ob_camera.location = (-6.296, 2.353, 10.25)
ob_camera.rotation_euler = (0.5515, -1.866e-06, -1.655)
ob_ground.location = (1.382, 0.7103, 0.0)
ob_ground.scale = (12.89, 12.89, 12.89)
ob_light.location = (4.076, 1.005, 5.904)
ob_light.rotation_euler = (0.6503, 0.05522, 1.866)
ob_light.lock_rotations_4d = False
ob_light.empty_display_type = 'ARROWS'
ob_light.color = (0.0, 0.0, 0.0, 0.0)
ob_light.lineart.crease_threshold = 0.0
ob_area.location = (-0.1203, -4.845, 4.655)
ob_area.rotation_euler = (0.6407, 0.005034, -0.02661)
ob_area_001.location = (-0.2077, 11.65, 6.061)
ob_area_001.rotation_euler = (-0.7933, -0.02568, -0.008614)

# ---- collection membership
col_collection.objects.link(ob_wave)
col_collection.objects.link(ob_instancedcylinder)
col_collection.objects.link(ob_camera)
col_collection.objects.link(ob_ground)
col_lights.objects.link(ob_light)
col_lights.objects.link(ob_area)
col_lights.objects.link(ob_area_001)
def _layer_coll(name, lc=None):
    lc = lc or bpy.context.view_layer.layer_collection
    for c in lc.children:
        if c.name == name: return c
        r = _layer_coll(name, c)
        if r: return r
_layer_coll('Lights').exclude = True

# ---- scene / render settings (as saved in the file)
scene.camera = ob_camera
scene.frame_start = 0; scene.frame_end = 73; scene.frame_set(61)
scene.render.engine = 'CYCLES'
scene.render.use_border = True
scene.render.border_max_x = 0.9988
scene.cycles.samples = 32
scene.cycles.sampling_pattern = 'TABULATED_SOBOL'
scene.cycles.use_light_tree = False
scene.cycles.max_bounces = 3
scene.cycles.diffuse_bounces = 3
scene.cycles.glossy_bounces = 3
scene.cycles.transmission_bounces = 0
scene.cycles.transparent_max_bounces = 0
scene.view_settings.view_transform = 'Filmic'
bpy.context.view_layer.update()
